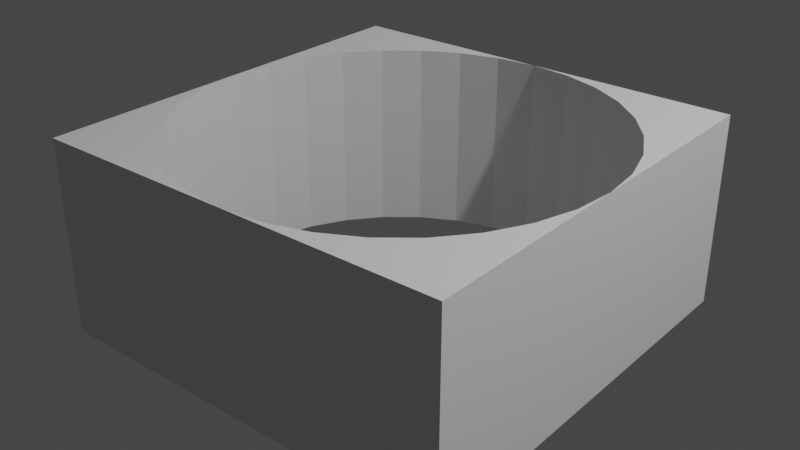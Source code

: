 # Source: CIRLCLELELE.blend  (saved by Blender 3.5.10; exported with 4.5.12 LTS)
import bpy
from mathutils import Matrix  # noqa: F401  (used for matrix-valued properties, if any)

bpy.ops.wm.read_factory_settings(use_empty=True)
scene = bpy.context.scene
scene.name = 'Scene'

# ---- collections
col_collection = bpy.data.collections.new('Collection'); scene.collection.children.link(col_collection)

# ---- world
world_world = bpy.data.worlds.new('World'); scene.world = world_world
world_world.use_nodes = True; world_world.node_tree.nodes.clear()
_N = world_world.node_tree.nodes; _L = world_world.node_tree.links
n0 = _N.new('ShaderNodeOutputWorld'); n0.name = 'World Output'; n0.location = (300, 300)
n1 = _N.new('ShaderNodeBackground'); n1.name = 'Background'; n1.location = (10, 300)
n1.inputs[0].default_value = (0.05088, 0.05088, 0.05088, 1.0)
_L.new(n1.outputs[0], n0.inputs[0])
n0.is_active_output = True
world_world.color = (0.05088, 0.05088, 0.05088)
world_world.use_sun_shadow = False
world_world.sun_shadow_jitter_overblur = 0.0

# ---- lights
light_light = bpy.data.lights.new('Light', 'POINT')
light_light.transmission_factor = 0.0
light_light.energy = 1000.0
light_light.shadow_soft_size = 0.1
light_light.shadow_maximum_resolution = 0.006
light_light.use_absolute_resolution = True

# ---- meshes
me_plane = bpy.data.meshes.new('Plane')
me_plane.from_pydata([(-1.0, -1.0, 0.0), (1.0, -1.0, 0.0), (-1.0, 1.0, 0.0), (1.0, 1.0, 0.0), (0.0, 1.0, 0.0), (-0.1951, 0.9808, 0.0), (-0.3827, 0.9239, 0.0), (-0.5556, 0.8315, 0.0), (-0.7071, 0.7071, 0.0), (-0.8315, 0.5556, 0.0), (-0.9239, 0.3827, 0.0), (-0.9808, 0.1951, 0.0), (-1.0, 0.0, 0.0), (-0.9808, -0.1951, 0.0), (-0.9239, -0.3827, 0.0), (-0.8315, -0.5556, 0.0), (-0.7071, -0.7071, 0.0), (-0.5556, -0.8315, 0.0), (-0.3827, -0.9239, 0.0), (-0.1951, -0.9808, 0.0), (0.0, -1.0, 0.0), (0.1951, -0.9808, 0.0), (0.3827, -0.9239, 0.0), (0.5556, -0.8315, 0.0), (0.7071, -0.7071, 0.0), (0.8315, -0.5556, 0.0), (0.9239, -0.3827, 0.0), (0.9808, -0.1951, 0.0), (1.0, 0.0, 0.0), (0.9808, 0.1951, 0.0), (0.9239, 0.3827, 0.0), (0.8315, 0.5556, 0.0), (0.7071, 0.7071, 0.0), (0.5556, 0.8315, 0.0), (0.3827, 0.9239, 0.0), (0.1951, 0.9808, 0.0), (1.0, 1.0, 0.9233), (0.0, 1.0, 0.9233), (-1.0, 1.0, 0.9233), (-1.0, 0.0, 0.9233), (-1.0, -1.0, 0.9233), (-0.1951, 0.9808, 0.9233), (-0.3827, 0.9239, 0.9233), (-0.5556, 0.8315, 0.9233), (-0.7071, 0.7071, 0.9233), (-0.8315, 0.5556, 0.9233), (-0.9239, 0.3827, 0.9233), (-0.9808, 0.1951, 0.9233), (-0.9808, -0.1951, 0.9233), (-0.9239, -0.3827, 0.9233), (-0.8315, -0.5556, 0.9233), (-0.7071, -0.7071, 0.9233), (-0.5556, -0.8315, 0.9233), (-0.3827, -0.9239, 0.9233), (-0.1951, -0.9808, 0.9233), (0.0, -1.0, 0.9233), (0.1951, -0.9808, 0.9233), (0.3827, -0.9239, 0.9233), (0.5556, -0.8315, 0.9233), (0.7071, -0.7071, 0.9233), (0.8315, -0.5556, 0.9233), (0.9239, -0.3827, 0.9233), (0.9808, -0.1951, 0.9233), (1.0, 0.0, 0.9233), (0.9808, 0.1951, 0.9233), (0.9239, 0.3827, 0.9233), (0.8315, 0.5556, 0.9233), (0.7071, 0.7071, 0.9233), (0.5556, 0.8315, 0.9233), (0.3827, 0.9239, 0.9233), (0.1951, 0.9808, 0.9233), (1.0, -1.0, 0.9233)], [], [(29, 28, 3, 4, 35, 34, 33, 32, 31, 30), (21, 20, 1, 28, 27, 26, 25, 24, 23, 22), (13, 12, 0, 20, 19, 18, 17, 16, 15, 14), (5, 4, 2, 12, 11, 10, 9, 8, 7, 6), (64, 65, 66, 67, 68, 69, 70, 37, 36, 63), (56, 57, 58, 59, 60, 61, 62, 63, 71, 55), (48, 49, 50, 51, 52, 53, 54, 55, 40, 39), (41, 42, 43, 44, 45, 46, 47, 39, 38, 37), (25, 26, 61, 60), (12, 13, 48, 39), (20, 0, 40, 55), (26, 27, 62, 61), (13, 14, 49, 48), (4, 3, 36, 37), (27, 28, 63, 62), (14, 15, 50, 49), (2, 4, 37, 38), (28, 29, 64, 63), (15, 16, 51, 50), (12, 2, 38, 39), (29, 30, 65, 64), (16, 17, 52, 51), (0, 12, 39, 40), (30, 31, 66, 65), (17, 18, 53, 52), (4, 5, 41, 37), (31, 32, 67, 66), (18, 19, 54, 53), (5, 6, 42, 41), (32, 33, 68, 67), (19, 20, 55, 54), (6, 7, 43, 42), (33, 34, 69, 68), (20, 21, 56, 55), (7, 8, 44, 43), (34, 35, 70, 69), (21, 22, 57, 56), (8, 9, 45, 44), (35, 4, 37, 70), (22, 23, 58, 57), (9, 10, 46, 45), (3, 28, 63, 36), (23, 24, 59, 58), (10, 11, 47, 46), (28, 1, 71, 63), (24, 25, 60, 59), (11, 12, 39, 47), (1, 20, 55, 71)])
me_plane.update()

# ---- objects
ob_light = bpy.data.objects.new('Light', light_light)
ob_plane = bpy.data.objects.new('Plane', me_plane)

# ---- transforms, parenting, visibility, modifiers, constraints
ob_light.location = (4.076, 1.005, 5.904)
ob_light.rotation_euler = (0.6503, 0.05522, 1.866)
ob_light.lock_rotations_4d = False
ob_light.empty_display_type = 'ARROWS'
ob_light.color = (0.0, 0.0, 0.0, 0.0)
ob_light.lineart.crease_threshold = 0.0
ob_plane.location = (0.0, 0.0, 0.0)

# ---- collection membership
col_collection.objects.link(ob_light)
col_collection.objects.link(ob_plane)

# ---- scene / render settings (as saved in the file)
scene.frame_start = 1; scene.frame_end = 250; scene.frame_set(155)
scene.render.engine = 'BLENDER_EEVEE_NEXT'
scene.cycles.sampling_pattern = 'TABULATED_SOBOL'
scene.view_settings.view_transform = 'Filmic'
bpy.context.view_layer.update()

# ---- added for rendering (the .blend has no active camera): camera
cam_auto = bpy.data.cameras.new('AutoCamera')
cam_auto.lens = 50.0
cam_auto.sensor_width = 36.0
cam_auto.clip_end = 1000.0
ob_auto_camera = bpy.data.objects.new('AutoCamera', cam_auto)
scene.collection.objects.link(ob_auto_camera)
ob_auto_camera.location = (2.75284, -3.3034, 2.66393)
ob_auto_camera.rotation_euler = (1.09748, -7.21219e-08, 0.694738)
scene.camera = ob_auto_camera
bpy.context.view_layer.update()
